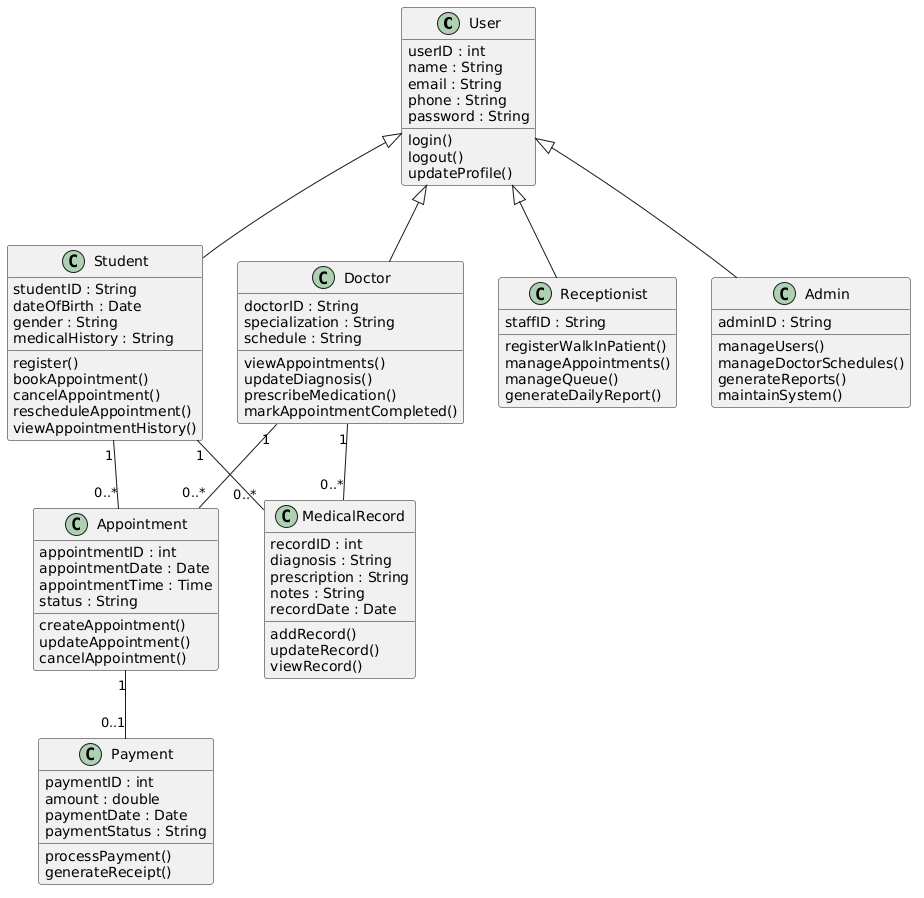

The diagram above was rendered by PlantUML. Its source (embedded in the PNG):
@startuml
class User {
userID : int
name : String
email : String
phone : String
password : String
login()
logout()
updateProfile()
}

class Student {
studentID : String
dateOfBirth : Date
gender : String
medicalHistory : String
register()
bookAppointment()
cancelAppointment()
rescheduleAppointment()
viewAppointmentHistory()
}

class Doctor {
doctorID : String
specialization : String
schedule : String
viewAppointments()
updateDiagnosis()
prescribeMedication()
markAppointmentCompleted()
}

class Receptionist {
staffID : String
registerWalkInPatient()
manageAppointments()
manageQueue()
generateDailyReport()
}

class Admin {
adminID : String
manageUsers()
manageDoctorSchedules()
generateReports()
maintainSystem()
}

class Appointment {
appointmentID : int
appointmentDate : Date
appointmentTime : Time
status : String
createAppointment()
updateAppointment()
cancelAppointment()
}

class MedicalRecord {
recordID : int
diagnosis : String
prescription : String
notes : String
recordDate : Date
addRecord()
updateRecord()
viewRecord()
}

class Payment {
paymentID : int
amount : double
paymentDate : Date
paymentStatus : String
processPayment()
generateReceipt()
}

User <|-- Student
User <|-- Doctor
User <|-- Receptionist
User <|-- Admin

Student "1" -- "0..*" Appointment
Doctor "1" -- "0..*" Appointment

Student "1" -- "0..*" MedicalRecord
Doctor "1" -- "0..*" MedicalRecord

Appointment "1" -- "0..1" Payment
@enduml